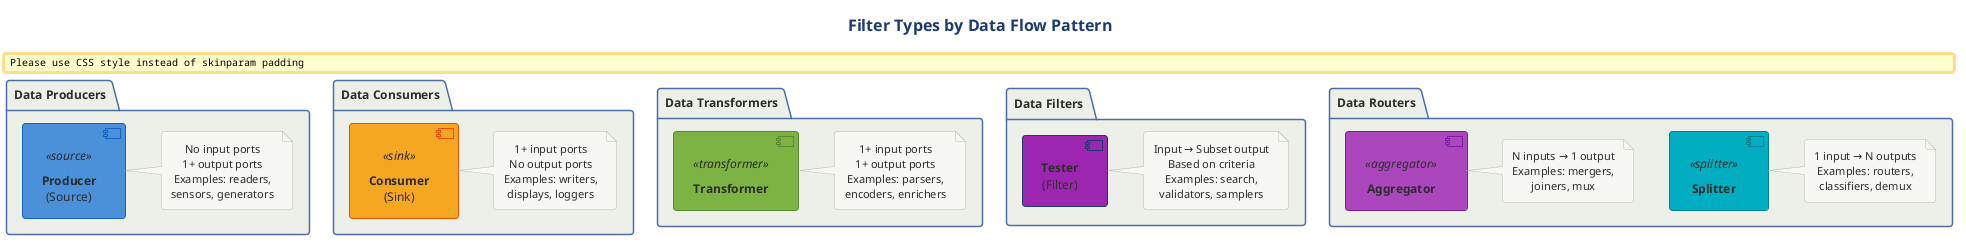

The diagram above was rendered by PlantUML. Its source (embedded in the PNG):
@startuml

skinparam backgroundColor white
skinparam defaultFontName Arial
skinparam defaultFontSize 11
skinparam shadowing false
skinparam roundCorner 8

!$SOURCE_COLOR = "#4A90D9"
!$TRANSFORMER_COLOR = "#7CB342"
!$SINK_COLOR = "#F5A623"
!$SPLITTER_COLOR = "#00ACC1"
!$AGGREGATOR_COLOR = "#AB47BC"
!$ERROR_COLOR = "#EF5350"
!$TEE_COLOR = "#FF7043"
!$NEUTRAL_COLOR = "#455A64"

skinparam component {
    BackgroundColor #7CB342
    FontColor white
    BorderColor #558B2F
    BorderThickness 1
}

skinparam component<<source>> {
    BackgroundColor #4A90D9
    BorderColor #1565C0
}

skinparam component<<sink>> {
    BackgroundColor #F5A623
    BorderColor #E65100
}

skinparam component<<transformer>> {
    BackgroundColor #7CB342
    BorderColor #558B2F
}

skinparam component<<splitter>> {
    BackgroundColor #00ACC1
    BorderColor #00838F
}

skinparam component<<aggregator>> {
    BackgroundColor #AB47BC
    BorderColor #7B1FA2
}

skinparam component<<error>> {
    BackgroundColor #EF5350
    BorderColor #C62828
}

skinparam component<<tee>> {
    BackgroundColor #FF7043
    BorderColor #D84315
}

skinparam arrow {
    Color #37474F
    FontColor #37474F
    Thickness 2
}

skinparam rectangle {
    BackgroundColor #FAFAFA
    BorderColor #90A4AE
    BorderThickness 1
}

skinparam package {
    BackgroundColor #F5F5F5
    BorderColor #666666
}

skinparam note {
    BackgroundColor #FFFDE7
    BorderColor #FBC02D
    FontSize 10
}

skinparam legend {
    BackgroundColor #FAFAFA
    BorderColor #BDBDBD
    FontSize 10
}

skinparam queue {
    BackgroundColor #FFF9C4
    BorderColor #F9A825
}



' Filter Types Classification
' Shows the six types of filters with their I/O characteristics

!include ../../../../../../tooling/styles/plantuml/structural/package-diagram-style.iuml

title Filter Types by Data Flow Pattern

package "Data Producers" {
    component "**Producer**\n(Source)" as Producer <<source>>
    note right of Producer
        No input ports
        1+ output ports
        Examples: readers,
        sensors, generators
    end note
}

package "Data Consumers" {
    component "**Consumer**\n(Sink)" as Consumer <<sink>>
    note right of Consumer
        1+ input ports
        No output ports
        Examples: writers,
        displays, loggers
    end note
}

package "Data Transformers" {
    component "**Transformer**" as Transformer <<transformer>>
    note right of Transformer
        1+ input ports
        1+ output ports
        Examples: parsers,
        encoders, enrichers
    end note
}

package "Data Filters" {
    component "**Tester**\n(Filter)" as Tester #9C27B0
    note right of Tester
        Input → Subset output
        Based on criteria
        Examples: search,
        validators, samplers
    end note
}

package "Data Routers" {
    component "**Splitter**" as Splitter <<splitter>>
    note right of Splitter
        1 input → N outputs
        Examples: routers,
        classifiers, demux
    end note
    
    component "**Aggregator**" as Aggregator <<aggregator>>
    note right of Aggregator
        N inputs → 1 output
        Examples: mergers,
        joiners, mux
    end note
}

@enduml